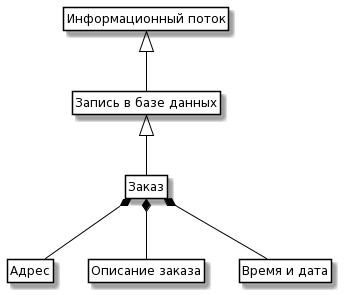

The diagram above was rendered by PlantUML. Its source (embedded in the PNG):
@startuml
skinparam class {
	BackgroundColor White
	ArrowColor Black
	BorderColor Black
}

class ControlInfo as "Информационный поток"

class Data as "Запись в базе данных"

class Order as "Заказ"

class Address as "Адрес"
class Description as "Описание заказа"
class Datetime as "Время и дата"

ControlInfo <|-- Data 
Data <|-- Order
Order *-- Address
Order *-- Description
Order *-- Datetime

hide members
hide circle
hide methods
@enduml